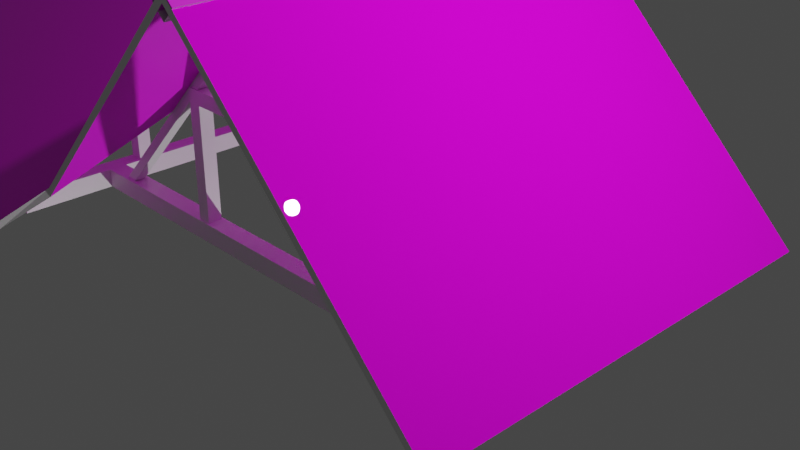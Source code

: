 # Source: CK_Roof_T_-_long_side.blend  (saved by Blender 2.80.75; exported with 4.5.12 LTS)
import bpy
from mathutils import Matrix  # noqa: F401  (used for matrix-valued properties, if any)

bpy.ops.wm.read_factory_settings(use_empty=True)
scene = bpy.context.scene
scene.name = 'Scene'

# ---- collections
col_collection = bpy.data.collections.new('Collection'); scene.collection.children.link(col_collection)
col_bits = bpy.data.collections.new('Bits'); scene.collection.children.link(col_bits)

# ---- images (referenced by path relative to the original .blend; pixels are not part of the script)
import os
ASSET_DIR = os.environ.get("B2B_ASSET_DIR", "")  # directory of the original .blend (textures are referenced by path, not embedded)
HERE = os.path.dirname(os.path.abspath(__file__))  # packed textures are extracted next to this script under _unpacked/

def load_image(name, relpath, width, height, colorspace="sRGB"):
    """Load a texture the original file referenced (path relative to the .blend, or extracted next to this script)."""
    p = next((c for c in (os.path.join(HERE, relpath), os.path.join(ASSET_DIR, relpath)) if relpath and os.path.exists(c)), "")
    if p:
        img = bpy.data.images.load(p, check_existing=True)
        img.name = name
    else:  # same state as the original file: an image datablock whose file is absent (Cycles renders it pink)
        img = bpy.data.images.new(name, width, height)
        img.source = "FILE"
        img.filepath = "//" + (relpath or name)
    img.colorspace_settings.name = colorspace
    return img
img_bettergrid_tga_001 = load_image('BetterGrid.tga.001', 'BetterGrid.tga', 1024, 1024, 'sRGB')
img_tinygrid_tga = load_image('TinyGrid.tga', 'TinyGrid.tga', 1024, 1024, 'sRGB')

# ---- materials (node trees are filled in below, after node groups)
mat_solid_wood = bpy.data.materials.new('Solid wood')
mat_solid_wood.alpha_threshold = 0.0
mat_solid_wood.use_transparent_shadow = False
mat_solid_wood.line_color = (0.0, 0.0, 0.0, 1.0)
mat_roof_inside = bpy.data.materials.new('Roof inside')
mat_roof_inside.use_transparent_shadow = False
mat_roof_tiles = bpy.data.materials.new('Roof tiles')
mat_roof_tiles.use_transparent_shadow = False
mat_roof_bottom_edge = bpy.data.materials.new('Roof bottom edge')
mat_roof_bottom_edge.use_transparent_shadow = False
mat_roof_ends = bpy.data.materials.new('Roof ends')
mat_roof_ends.use_transparent_shadow = False
mat_ridge_tiles = bpy.data.materials.new('Ridge tiles')
mat_ridge_tiles.use_transparent_shadow = False

# ---- material node trees
mat_solid_wood.use_nodes = True; mat_solid_wood.node_tree.nodes.clear()
_N = mat_solid_wood.node_tree.nodes; _L = mat_solid_wood.node_tree.links
n0 = _N.new('ShaderNodeOutputMaterial'); n0.name = 'Material Output'; n0.location = (300, 300)
n1 = _N.new('ShaderNodeBsdfPrincipled'); n1.name = 'Principled BSDF'; n1.location = (10, 300)
n1.distribution = 'GGX'
n1.subsurface_method = 'BURLEY'
n1.inputs[2].default_value = 0.4
n1.inputs[3].default_value = 1.45
n1.inputs[27].default_value = (0.0, 0.0, 0.0, 1.0)
n1.inputs[28].default_value = 1.0
_L.new(n1.outputs[0], n0.inputs[0])
n0.is_active_output = True
mat_roof_inside.use_nodes = True; mat_roof_inside.node_tree.nodes.clear()
_N = mat_roof_inside.node_tree.nodes; _L = mat_roof_inside.node_tree.links
n0 = _N.new('ShaderNodeOutputMaterial'); n0.name = 'Material Output'; n0.location = (300, 300)
n1 = _N.new('ShaderNodeBsdfPrincipled'); n1.name = 'Principled BSDF'; n1.location = (10, 300)
n1.distribution = 'GGX'
n1.subsurface_method = 'BURLEY'
n1.inputs[3].default_value = 1.45
n1.inputs[27].default_value = (0.0, 0.0, 0.0, 1.0)
n1.inputs[28].default_value = 1.0
n2 = _N.new('ShaderNodeTexImage'); n2.name = 'Image Texture'; n2.location = (-280, 280)
n2.image = img_bettergrid_tga_001
_L.new(n1.outputs[0], n0.inputs[0])
_L.new(n2.outputs[0], n1.inputs[0])
n0.is_active_output = True
mat_roof_tiles.use_nodes = True; mat_roof_tiles.node_tree.nodes.clear()
_N = mat_roof_tiles.node_tree.nodes; _L = mat_roof_tiles.node_tree.links
n0 = _N.new('ShaderNodeOutputMaterial'); n0.name = 'Material Output'; n0.location = (300, 300)
n1 = _N.new('ShaderNodeBsdfPrincipled'); n1.name = 'Principled BSDF'; n1.location = (10, 300)
n1.distribution = 'GGX'
n1.subsurface_method = 'BURLEY'
n1.inputs[2].default_value = 0.0
n1.inputs[3].default_value = 1.45
n1.inputs[27].default_value = (0.0, 0.0, 0.0, 1.0)
n1.inputs[28].default_value = 1.0
n2 = _N.new('ShaderNodeTexImage'); n2.name = 'Image Texture'; n2.location = (-280, 280)
n2.image = img_bettergrid_tga_001
_L.new(n1.outputs[0], n0.inputs[0])
_L.new(n2.outputs[0], n1.inputs[0])
n0.is_active_output = True
mat_roof_bottom_edge.use_nodes = True; mat_roof_bottom_edge.node_tree.nodes.clear()
_N = mat_roof_bottom_edge.node_tree.nodes; _L = mat_roof_bottom_edge.node_tree.links
n0 = _N.new('ShaderNodeOutputMaterial'); n0.name = 'Material Output'; n0.location = (300, 300)
n1 = _N.new('ShaderNodeBsdfPrincipled'); n1.name = 'Principled BSDF'; n1.location = (10, 300)
n1.distribution = 'GGX'
n1.subsurface_method = 'BURLEY'
n1.inputs[3].default_value = 1.45
n1.inputs[27].default_value = (0.0, 0.0, 0.0, 1.0)
n1.inputs[28].default_value = 1.0
_L.new(n1.outputs[0], n0.inputs[0])
n0.is_active_output = True
mat_roof_ends.use_nodes = True; mat_roof_ends.node_tree.nodes.clear()
_N = mat_roof_ends.node_tree.nodes; _L = mat_roof_ends.node_tree.links
n0 = _N.new('ShaderNodeOutputMaterial'); n0.name = 'Material Output'; n0.location = (300, 300)
n1 = _N.new('ShaderNodeBsdfPrincipled'); n1.name = 'Principled BSDF'; n1.location = (10, 300)
n1.distribution = 'GGX'
n1.subsurface_method = 'BURLEY'
n1.inputs[3].default_value = 1.45
n1.inputs[27].default_value = (0.0, 0.0, 0.0, 1.0)
n1.inputs[28].default_value = 1.0
_L.new(n1.outputs[0], n0.inputs[0])
n0.is_active_output = True
mat_ridge_tiles.use_nodes = True; mat_ridge_tiles.node_tree.nodes.clear()
_N = mat_ridge_tiles.node_tree.nodes; _L = mat_ridge_tiles.node_tree.links
n0 = _N.new('ShaderNodeOutputMaterial'); n0.name = 'Material Output'; n0.location = (300, 300)
n1 = _N.new('ShaderNodeBsdfPrincipled'); n1.name = 'Principled BSDF'; n1.location = (10, 300)
n1.distribution = 'GGX'
n1.subsurface_method = 'BURLEY'
n1.inputs[3].default_value = 1.45
n1.inputs[27].default_value = (0.0, 0.0, 0.0, 1.0)
n1.inputs[28].default_value = 1.0
n2 = _N.new('ShaderNodeTexImage'); n2.name = 'Image Texture'; n2.location = (-280, 280)
n2.image = img_tinygrid_tga
_L.new(n1.outputs[0], n0.inputs[0])
_L.new(n2.outputs[0], n1.inputs[0])
n0.is_active_output = True

# ---- world
world_world = bpy.data.worlds.new('World'); scene.world = world_world
world_world.use_nodes = True; world_world.node_tree.nodes.clear()
_N = world_world.node_tree.nodes; _L = world_world.node_tree.links
n0 = _N.new('ShaderNodeOutputWorld'); n0.name = 'World Output'; n0.location = (300, 300)
n1 = _N.new('ShaderNodeBackground'); n1.name = 'Background'; n1.location = (10, 300)
n1.inputs[0].default_value = (0.05088, 0.05088, 0.05088, 1.0)
_L.new(n1.outputs[0], n0.inputs[0])
n0.is_active_output = True
world_world.color = (0.05088, 0.05088, 0.05088)
world_world.use_sun_shadow = False
world_world.sun_shadow_jitter_overblur = 0.0

# ---- cameras
cam_camera = bpy.data.cameras.new('Camera')
cam_camera.clip_end = 100.0
cam_camera.ortho_scale = 7.314

# ---- lights
light_light = bpy.data.lights.new('Light', 'POINT')
light_light.transmission_factor = 0.0
light_light.energy = 1000.0
light_light.shadow_soft_size = 0.1
light_light.shadow_maximum_resolution = 0.006
light_light.use_absolute_resolution = True
light_light_001 = bpy.data.lights.new('Light.001', 'POINT')
light_light_001.transmission_factor = 0.0
light_light_001.energy = 1000.0
light_light_001.shadow_soft_size = 0.1
light_light_001.shadow_maximum_resolution = 0.006
light_light_001.use_absolute_resolution = True

# ---- meshes
me_cube = bpy.data.meshes.new('Cube')
me_cube.from_pydata([(-8.523e-06, -3.75, 2.683), (-8.523e-06, -3.75, 2.792), (-8.762e-06, 1.25, 2.683), (-8.762e-06, 1.25, 2.792), (2.89, -3.75, -0.2078), (2.947, -3.75, -0.1513), (2.89, 1.25, -0.2078), (2.947, 1.25, -0.1513), (0.0004995, -1.25, 2.792), (-7.5, -1.25, 2.683), (-7.5, -1.25, 2.792), (0.0004995, -1.25, 2.683), (-7.5, -4.14, -0.2078), (-7.5, -4.197, -0.1513), (0.001008, -4.14, -0.2078), (0.001008, -4.197, -0.1513), (0.001007, 1.64, -0.2078), (0.001007, 1.697, -0.1513), (-7.5, 1.64, -0.2078), (-7.5, 1.697, -0.1513), (-2.496, 1.25, 0.2969), (-2.5, 1.25, 0.1947), (-2.497, -3.75, 0.2972), (-2.5, -3.75, 0.1947), (0.001008, -4.14, -0.2078), (0.001008, -4.197, -0.1513), (0.001007, 1.64, -0.2078), (0.001007, 1.697, -0.1513), (-2.966, -4.14, -0.2078), (-2.987, -4.197, -0.1513), (-2.966, 1.64, -0.2078), (-2.987, 1.697, -0.1513), (0.0, -1.25, 2.796), (7.5, -1.25, 2.796), (7.5, -1.25, 2.796), (-0.1414, -3.75, 2.673), (0.0, -3.75, 2.814), (-0.1414, 1.25, 2.673), (0.0, 1.25, 2.814), (0.0, -3.75, 2.531), (0.1414, -3.75, 2.673), (0.0, 1.25, 2.531), (0.1414, 1.25, 2.673), (0.0, -1.391, 2.673), (0.0, -1.25, 2.814), (-7.5, -1.391, 2.673), (-7.5, -1.25, 2.814), (0.0, -1.25, 2.531), (0.0, -1.109, 2.673), (-7.5, -1.25, 2.531), (-7.5, -1.109, 2.673), (2.6, 0.35, 0.1), (2.6, 0.35, -0.1), (2.6, 0.15, 0.1), (2.6, 0.15, -0.1), (-2.9, 0.35, 0.1), (-2.9, 0.35, -0.1), (-2.9, 0.15, 0.1), (-2.9, 0.15, -0.1), (1.208, 0.325, 1.474), (1.058, 0.325, 1.324), (1.208, 0.175, 1.474), (1.058, 0.175, 1.324), (-1.208, 0.325, 1.474), (-1.058, 0.325, 1.324), (-1.208, 0.175, 1.474), (-1.058, 0.175, 1.324), (-1.057, 0.325, 0.09875), (-1.207, 0.325, 0.09875), (-1.057, 0.175, 0.09875), (-1.207, 0.175, 0.09875), (1.207, 0.325, 0.09875), (1.057, 0.325, 0.09875), (1.207, 0.175, 0.09875), (1.057, 0.175, 0.09875), (1.208, 0.175, 1.474), (1.058, 0.175, 1.324), (-1.208, 0.175, 1.474), (-1.058, 0.175, 1.324), (-2.588, 0.19, 0.0999), (0.0003718, 0.19, 2.691), (-2.588, 0.31, 0.09985), (0.0003718, 0.31, 2.691), (-2.508, 0.19, 0.03836), (-0.0001082, 0.19, 2.567), (-2.508, 0.31, 0.03836), (-0.0001082, 0.31, 2.567), (2.588, 0.31, 0.0999), (-0.0003718, 0.31, 2.691), (2.588, 0.19, 0.09985), (-0.0003718, 0.19, 2.691), (2.508, 0.31, 0.03836), (0.0001082, 0.31, 2.567), (2.508, 0.19, 0.03836), (0.0001082, 0.19, 2.567), (2.6, -2.65, 0.1), (2.6, -2.65, -0.1), (2.6, -2.85, 0.1), (2.6, -2.85, -0.1), (-2.9, -2.65, 0.1), (-2.9, -2.65, -0.1), (-2.9, -2.85, 0.1), (-2.9, -2.85, -0.1), (1.208, -2.675, 1.474), (1.058, -2.675, 1.324), (1.208, -2.825, 1.474), (1.058, -2.825, 1.324), (-1.208, -2.675, 1.474), (-1.058, -2.675, 1.324), (-1.208, -2.825, 1.474), (-1.058, -2.825, 1.324), (-1.057, -2.675, 0.09875), (-1.207, -2.675, 0.09875), (-1.057, -2.825, 0.09875), (-1.207, -2.825, 0.09875), (1.207, -2.675, 0.09875), (1.057, -2.675, 0.09875), (1.207, -2.825, 0.09875), (1.057, -2.825, 0.09875), (1.208, -2.825, 1.474), (1.058, -2.825, 1.324), (-1.208, -2.825, 1.474), (-1.058, -2.825, 1.324), (-2.588, -2.81, 0.0999), (0.0003718, -2.81, 2.691), (-2.588, -2.69, 0.09985), (0.0003718, -2.69, 2.691), (-2.508, -2.81, 0.03836), (-0.0001082, -2.81, 2.567), (-2.508, -2.69, 0.03836), (-0.0001082, -2.69, 2.567), (2.588, -2.69, 0.0999), (-0.0003718, -2.69, 2.691), (2.588, -2.81, 0.09985), (-0.0003718, -2.81, 2.691), (2.508, -2.69, 0.03836), (0.0001082, -2.69, 2.567), (2.508, -2.81, 0.03836), (0.0001082, -2.81, 2.567), (-3.1, 1.35, 0.1), (-3.1, 1.35, -0.1), (-2.9, 1.35, 0.1), (-2.9, 1.35, -0.1), (-3.1, -3.85, 0.1), (-3.1, -3.85, -0.1), (-2.9, -3.85, 0.1), (-2.9, -3.85, -0.1), (-3.075, -0.04227, 1.474), (-3.075, -0.1925, 1.324), (-2.925, -0.04227, 1.474), (-2.925, -0.1925, 1.324), (-3.075, -2.458, 1.474), (-3.075, -2.308, 1.324), (-2.925, -2.458, 1.474), (-2.925, -2.308, 1.324), (-3.075, -2.307, 0.09875), (-3.075, -2.457, 0.09875), (-2.925, -2.307, 0.09875), (-2.925, -2.457, 0.09875), (-3.075, -0.04288, 0.09875), (-3.075, -0.1929, 0.09875), (-2.925, -0.04288, 0.09875), (-2.925, -0.1929, 0.09875), (-2.925, -0.04227, 1.474), (-2.925, -0.1925, 1.324), (-2.925, -2.458, 1.474), (-2.925, -2.308, 1.324), (-2.94, -3.838, 0.0999), (-2.94, -1.25, 2.691), (-3.06, -3.838, 0.09985), (-3.06, -1.25, 2.691), (-2.94, -3.758, 0.03836), (-2.94, -1.25, 2.567), (-3.06, -3.758, 0.03836), (-3.06, -1.25, 2.567), (-3.06, 1.338, 0.0999), (-3.06, -1.25, 2.691), (-2.94, 1.338, 0.09985), (-2.94, -1.25, 2.691), (-3.06, 1.258, 0.03836), (-3.06, -1.25, 2.567), (-2.94, 1.258, 0.03836), (-2.94, -1.25, 2.567), (-6.1, 1.35, 0.1), (-6.1, 1.35, -0.1), (-5.9, 1.35, 0.1), (-5.9, 1.35, -0.1), (-6.1, -3.85, 0.1), (-6.1, -3.85, -0.1), (-5.9, -3.85, 0.1), (-5.9, -3.85, -0.1), (-6.075, -0.04227, 1.474), (-6.075, -0.1925, 1.324), (-5.925, -0.04227, 1.474), (-5.925, -0.1925, 1.324), (-6.075, -2.458, 1.474), (-6.075, -2.308, 1.324), (-5.925, -2.458, 1.474), (-5.925, -2.308, 1.324), (-6.075, -2.307, 0.09875), (-6.075, -2.457, 0.09875), (-5.925, -2.307, 0.09875), (-5.925, -2.457, 0.09875), (-6.075, -0.04288, 0.09875), (-6.075, -0.1929, 0.09875), (-5.925, -0.04288, 0.09875), (-5.925, -0.1929, 0.09875), (-5.925, -0.04227, 1.474), (-5.925, -0.1925, 1.324), (-5.925, -2.458, 1.474), (-5.925, -2.308, 1.324), (-5.94, -3.838, 0.0999), (-5.94, -1.25, 2.691), (-6.06, -3.838, 0.09985), (-6.06, -1.25, 2.691), (-5.94, -3.758, 0.03836), (-5.94, -1.25, 2.567), (-6.06, -3.758, 0.03836), (-6.06, -1.25, 2.567), (-6.06, 1.338, 0.0999), (-6.06, -1.25, 2.691), (-5.94, 1.338, 0.09985), (-5.94, -1.25, 2.691), (-6.06, 1.258, 0.03836), (-6.06, -1.25, 2.567), (-5.94, 1.258, 0.03836), (-5.94, -1.25, 2.567), (0.0, -1.25, -1.0), (0.0, -1.25, -1.0), (0.0, -1.25, 2.814)], [(16, 26), (24, 14), (27, 17), (15, 25), (8, 11)], [(2, 3, 7, 6), (4, 5, 1, 0), (2, 6, 4, 0, 11), (7, 3, 8, 1, 5), (0, 1, 22, 23), (2, 21, 20, 3), (8, 22, 1), (11, 21, 2), (6, 7, 5, 4), (12, 13, 10, 9), (9, 10, 19, 18), (18, 30, 21, 11, 9), (31, 19, 10, 8, 20), (20, 21, 30, 31), (22, 29, 28, 23), (13, 12, 28, 29), (13, 29, 22, 8, 10), (28, 12, 9, 11, 23), (8, 3, 20), (0, 23, 11), (30, 18, 19, 31), (33, 34, 32), (35, 36, 38, 37), (41, 42, 40, 39), (37, 41, 39, 35), (42, 38, 36, 40), (43, 44, 46, 45), (49, 50, 48, 47), (45, 49, 47, 43), (50, 46, 44, 48), (51, 55, 57, 53), (54, 53, 57, 58), (58, 57, 55, 56), (56, 52, 54, 58), (52, 51, 53, 54), (56, 55, 51, 52), (59, 63, 65, 61), (64, 60, 62, 66), (64, 63, 59, 60), (67, 64, 66, 69), (70, 69, 66, 65), (63, 68, 70, 65), (63, 64, 67, 68), (71, 59, 61, 73), (74, 73, 61, 62), (60, 72, 74, 62), (60, 59, 71, 72), (76, 75, 77, 78), (79, 80, 82, 81), (81, 82, 86, 85), (85, 86, 84, 83), (83, 84, 80, 79), (87, 88, 90, 89), (89, 90, 94, 93), (93, 94, 92, 91), (91, 92, 88, 87), (95, 99, 101, 97), (98, 97, 101, 102), (102, 101, 99, 100), (100, 96, 98, 102), (96, 95, 97, 98), (100, 99, 95, 96), (103, 107, 109, 105), (108, 104, 106, 110), (108, 107, 103, 104), (111, 108, 110, 113), (114, 113, 110, 109), (107, 112, 114, 109), (107, 108, 111, 112), (115, 103, 105, 117), (118, 117, 105, 106), (104, 116, 118, 106), (104, 103, 115, 116), (120, 119, 121, 122), (123, 124, 126, 125), (125, 126, 130, 129), (129, 130, 128, 127), (127, 128, 124, 123), (131, 132, 134, 133), (133, 134, 138, 137), (137, 138, 136, 135), (135, 136, 132, 131), (139, 143, 145, 141), (142, 141, 145, 146), (146, 145, 143, 144), (144, 140, 142, 146), (140, 139, 141, 142), (144, 143, 139, 140), (147, 151, 153, 149), (152, 148, 150, 154), (152, 151, 147, 148), (155, 152, 154, 157), (158, 157, 154, 153), (151, 156, 158, 153), (151, 152, 155, 156), (159, 147, 149, 161), (162, 161, 149, 150), (148, 160, 162, 150), (148, 147, 159, 160), (164, 163, 165, 166), (167, 168, 170, 169), (169, 170, 174, 173), (173, 174, 172, 171), (171, 172, 168, 167), (175, 176, 178, 177), (177, 178, 182, 181), (181, 182, 180, 179), (179, 180, 176, 175), (183, 187, 189, 185), (186, 185, 189, 190), (190, 189, 187, 188), (188, 184, 186, 190), (184, 183, 185, 186), (188, 187, 183, 184), (191, 195, 197, 193), (196, 192, 194, 198), (196, 195, 191, 192), (199, 196, 198, 201), (202, 201, 198, 197), (195, 200, 202, 197), (195, 196, 199, 200), (203, 191, 193, 205), (206, 205, 193, 194), (192, 204, 206, 194), (192, 191, 203, 204), (208, 207, 209, 210), (211, 212, 214, 213), (213, 214, 218, 217), (217, 218, 216, 215), (215, 216, 212, 211), (219, 220, 222, 221), (221, 222, 226, 225), (225, 226, 224, 223), (223, 224, 220, 219), (229, 228, 227)])
me_cube.polygons.foreach_set('material_index', [4, 4, 1, 2, 4, 4, 2, 1, 3, 4, 4, 1, 2, 4, 4, 4, 2, 1, 2, 1, 4, 4, 5, 0, 0, 5, 5, 0, 0, 5, 0, 0, 0, 0, 0, 0, 0, 0, 0, 0, 0, 0, 0, 0, 0, 0, 0, 0, 0, 0, 0, 0, 0, 0, 0, 0, 0, 0, 0, 0, 0, 0, 0, 0, 0, 0, 0, 0, 0, 0, 0, 0, 0, 0, 0, 0, 0, 0, 0, 0, 0, 0, 0, 0, 0, 0, 0, 0, 0, 0, 0, 0, 0, 0, 0, 0, 0, 0, 0, 0, 0, 0, 0, 0, 0, 0, 0, 0, 0, 0, 0, 0, 0, 0, 0, 0, 0, 0, 0, 0, 0, 0, 0, 0, 0, 0, 0, 0, 0, 0, 0, 0, 0, 0, 0])
_uv = me_cube.uv_layers.new(name='UVMap')
_uv.uv.foreach_set('vector', [0.2516, 0.2332, 0.2432, 0.2248, 0.7013, 0.2248, 0.7013, 0.2335, 0.9165, 0.5269, 0.9165, 0.5357, 0.4584, 0.5354, 0.4668, 0.527, 0.0001196, 0.9999, 0.0, 0.0, 1.0, 0.0, 1.0, 0.9999, 0.5, 0.9999, 1.0, 0.0, 1.0, 1.0, 0.499, 1.0, 0.0, 1.0, 0.0, 0.0, 0.981, 0.9589, 0.981, 1.001, 0.01963, 0.04001, 0.0183, 0.0005592, 0.981, 0.9589, 0.01827, 0.0005864, 0.01971, 0.03993, 0.981, 1.001, 0.5008, 1.001, 0.9974, 0.1481, 0.9973, 1.001, 0.5005, 1.0, 1.0, 0.2926, 1.0, 1.0, 0.8722, 0.5048, 0.8722, 0.4952, 0.02379, 0.4952, 0.02379, 0.5048, 0.9165, 0.5269, 0.9165, 0.5357, 0.4584, 0.5354, 0.4668, 0.527, 0.2516, 0.2332, 0.2432, 0.2248, 0.7013, 0.2248, 0.7013, 0.2335, 0.0, 0.0, 1.107, 0.0, 1.221, 0.1391, 1.831, 0.9999, 0.0, 0.9999, 0.0005014, 0.0, 1.0, 0.0, 1.0, 1.0, -0.6729, 1.0, -0.11, 0.1577, -7.803e-05, 0.503, 0.55, 0.7751, 0.0, 0.0, 0.0, 0.0, 0.9978, 0.503, 0.0, 0.0, 0.0, 0.0, 0.0001196, 0.7751, 0.1684, 0.5139, 0.1684, 0.4861, 1.168, 0.4861, 1.158, 0.5139, 0.0, 0.0, 0.9883, 0.0, 1.12, 0.1458, 1.792, 1.002, 0.0, 1.0, -0.1151, 0.0, 1.0, 0.0, 1.0, 1.0, -0.839, 1.0, -0.2288, 0.1398, 0.4993, 1.002, 0.002832, 1.002, 0.00265, 0.1487, 0.0, 1.0, 0.0, 0.2927, 0.5005, 1.0, 1.102, 0.4889, 0.102, 0.4889, 0.102, 0.5167, 1.092, 0.5167, 0.0, 0.0, 0.0, 0.0, 0.0, 0.0, 1.0, 0.5, 1.0, 0.54, 0.0, 0.54, 0.0, 0.5, 1.0, 0.5, 1.0, 0.4717, 0.0, 0.4717, 0.0, 0.5, 1.0, 0.5283, 1.0, 0.5, 0.0, 0.5, 0.0, 0.5283, 1.0, 0.5, 1.0, 0.54, 0.0, 0.54, 0.0, 0.5, 1.639, 0.5, 1.639, 0.54, 0.0, 0.54, 0.0, 0.5, 1.0, 0.5, 1.0, 0.4717, 0.0, 0.4717, 0.0, 0.5, 1.0, 0.5283, 1.0, 0.5, 0.0, 0.5, 0.0, 0.5283, 1.0, 0.5, 1.0, 0.54, -0.6394, 0.54, -0.6394, 0.5, 0.9994, 0.6798, 2.006e-05, 0.6798, 2e-05, 0.6414, 0.9994, 0.6414, 0.9994, 0.6023, 0.9994, 0.6408, 2.006e-05, 0.6408, 2e-05, 0.6023, 0.3498, 0.5036, 0.3498, 0.4651, 0.3883, 0.4651, 0.3883, 0.5036, 0.9994, 0.6017, 2.006e-05, 0.6017, 2e-05, 0.5633, 0.9994, 0.5633, 0.3889, 0.5036, 0.3889, 0.4651, 0.4273, 0.4651, 0.4273, 0.5036, 0.9994, 0.6804, 0.9994, 0.7188, 2.006e-05, 0.7188, 2e-05, 0.6804, 0.5766, 0.2468, 0.1124, 0.2468, 0.1124, 0.218, 0.5766, 0.218, 0.3697, 0.8116, 0.7762, 0.8116, 0.7762, 0.8405, 0.3697, 0.8405, 0.3985, 0.8992, 0.3697, 0.8704, 0.8339, 0.8704, 0.8051, 0.8992, 0.6051, 0.7227, 0.3697, 0.7227, 0.3697, 0.6939, 0.6051, 0.6939, 0.8988, 0.7822, 0.8988, 0.811, 0.6633, 0.811, 0.6345, 0.7822, 0.3697, 0.7233, 0.6339, 0.7233, 0.6339, 0.7521, 0.3697, 0.7521, 0.8988, 0.7528, 0.87, 0.7816, 0.6345, 0.7816, 0.6346, 0.7528, 0.8988, 0.7522, 0.6345, 0.7522, 0.6345, 0.7233, 0.8988, 0.7233, 0.3697, 0.7816, 0.3697, 0.7527, 0.6339, 0.7527, 0.6051, 0.7816, 0.6345, 0.6939, 0.87, 0.6939, 0.87, 0.7227, 0.6345, 0.7227, 0.3985, 0.811, 0.3697, 0.7822, 0.6339, 0.7822, 0.6339, 0.811, 0.3986, 0.8699, 0.3697, 0.8411, 0.8339, 0.8411, 0.8051, 0.8699, 0.08757, 0.4765, 0.9783, 0.4765, 0.9783, 0.5057, 0.08756, 0.5057, 0.1879, 0.5363, 0.8918, 0.5363, 0.8748, 0.5531, 0.1903, 0.5554, 0.2213, 0.6172, 0.9057, 0.6172, 0.9057, 0.6403, 0.2213, 0.6403, 0.8893, 0.5949, 0.2049, 0.5926, 0.1879, 0.5758, 0.8918, 0.5758, 0.1564, 0.7042, 0.1564, 0.0002975, 0.1795, 0.0002975, 0.1795, 0.7042, 0.1879, 0.556, 0.8918, 0.556, 0.8748, 0.5729, 0.1903, 0.5752, 0.2213, 0.5935, 0.9057, 0.5935, 0.9057, 0.6166, 0.2213, 0.6166, 0.8893, 0.6147, 0.2049, 0.6124, 0.1879, 0.5955, 0.8918, 0.5955, 0.9994, 0.6798, 2.006e-05, 0.6798, 2e-05, 0.6414, 0.9994, 0.6414, 0.9994, 0.6023, 0.9994, 0.6408, 2.006e-05, 0.6408, 2e-05, 0.6023, 0.3498, 0.5036, 0.3498, 0.4651, 0.3883, 0.4651, 0.3883, 0.5036, 0.9994, 0.6017, 2.006e-05, 0.6017, 2e-05, 0.5633, 0.9994, 0.5633, 0.3889, 0.5036, 0.3889, 0.4651, 0.4273, 0.4651, 0.4273, 0.5036, 0.9994, 0.6804, 0.9994, 0.7188, 2.006e-05, 0.7188, 2e-05, 0.6804, 0.5766, 0.2468, 0.1124, 0.2468, 0.1124, 0.218, 0.5766, 0.218, 0.3697, 0.8116, 0.7762, 0.8116, 0.7762, 0.8405, 0.3697, 0.8405, 0.3985, 0.8992, 0.3697, 0.8704, 0.8339, 0.8704, 0.8051, 0.8992, 0.6051, 0.7227, 0.3697, 0.7227, 0.3697, 0.6939, 0.6051, 0.6939, 0.8988, 0.7822, 0.8988, 0.811, 0.6633, 0.811, 0.6345, 0.7822, 0.3697, 0.7233, 0.6339, 0.7233, 0.6339, 0.7521, 0.3697, 0.7521, 0.8988, 0.7528, 0.87, 0.7816, 0.6345, 0.7816, 0.6346, 0.7528, 0.8988, 0.7522, 0.6345, 0.7522, 0.6345, 0.7233, 0.8988, 0.7233, 0.3697, 0.7816, 0.3697, 0.7527, 0.6339, 0.7527, 0.6051, 0.7816, 0.6345, 0.6939, 0.87, 0.6939, 0.87, 0.7227, 0.6345, 0.7227, 0.3985, 0.811, 0.3697, 0.7822, 0.6339, 0.7822, 0.6339, 0.811, 0.3986, 0.8699, 0.3697, 0.8411, 0.8339, 0.8411, 0.8051, 0.8699, 0.08757, 0.4765, 0.9783, 0.4765, 0.9783, 0.5057, 0.08756, 0.5057, 0.1879, 0.5363, 0.8918, 0.5363, 0.8748, 0.5531, 0.1903, 0.5554, 0.2213, 0.6172, 0.9057, 0.6172, 0.9057, 0.6403, 0.2213, 0.6403, 0.8893, 0.5949, 0.2049, 0.5926, 0.1879, 0.5758, 0.8918, 0.5758, 0.1564, 0.7042, 0.1564, 0.0002975, 0.1795, 0.0002975, 0.1795, 0.7042, 0.1879, 0.556, 0.8918, 0.556, 0.8748, 0.5729, 0.1903, 0.5752, 0.2213, 0.5935, 0.9057, 0.5935, 0.9057, 0.6166, 0.2213, 0.6166, 0.8893, 0.6147, 0.2049, 0.6124, 0.1879, 0.5955, 0.8918, 0.5955, 0.9994, 0.6798, 2.006e-05, 0.6798, 2e-05, 0.6414, 0.9994, 0.6414, 0.9994, 0.6023, 0.9994, 0.6408, 2.006e-05, 0.6408, 2e-05, 0.6023, 0.3498, 0.5036, 0.3498, 0.4651, 0.3883, 0.4651, 0.3883, 0.5036, 0.9994, 0.6017, 2.006e-05, 0.6017, 2e-05, 0.5633, 0.9994, 0.5633, 0.3889, 0.5036, 0.3889, 0.4651, 0.4273, 0.4651, 0.4273, 0.5036, 0.9994, 0.6804, 0.9994, 0.7188, 2.006e-05, 0.7188, 2e-05, 0.6804, 0.5766, 0.2468, 0.1124, 0.2468, 0.1124, 0.218, 0.5766, 0.218, 0.3697, 0.8116, 0.7762, 0.8116, 0.7762, 0.8405, 0.3697, 0.8405, 0.3985, 0.8992, 0.3697, 0.8704, 0.8339, 0.8704, 0.8051, 0.8992, 0.6051, 0.7227, 0.3697, 0.7227, 0.3697, 0.6939, 0.6051, 0.6939, 0.8988, 0.7822, 0.8988, 0.811, 0.6633, 0.811, 0.6345, 0.7822, 0.3697, 0.7233, 0.6339, 0.7233, 0.6339, 0.7521, 0.3697, 0.7521, 0.8988, 0.7528, 0.87, 0.7816, 0.6345, 0.7816, 0.6346, 0.7528, 0.8988, 0.7522, 0.6345, 0.7522, 0.6345, 0.7233, 0.8988, 0.7233, 0.3697, 0.7816, 0.3697, 0.7527, 0.6339, 0.7527, 0.6051, 0.7816, 0.6345, 0.6939, 0.87, 0.6939, 0.87, 0.7227, 0.6345, 0.7227, 0.3985, 0.811, 0.3697, 0.7822, 0.6339, 0.7822, 0.6339, 0.811, 0.3986, 0.8699, 0.3697, 0.8411, 0.8339, 0.8411, 0.8051, 0.8699, 0.2032, 0.0003071, 0.2032, 0.7042, 0.1801, 0.7042, 0.1801, 0.0002975, 0.1879, 0.5363, 0.8918, 0.5363, 0.8748, 0.5531, 0.1903, 0.5554, 0.2213, 0.6172, 0.9057, 0.6172, 0.9057, 0.6403, 0.2213, 0.6403, 0.8893, 0.5949, 0.2049, 0.5926, 0.1879, 0.5758, 0.8918, 0.5758, 0.1564, 0.7042, 0.1564, 0.0002975, 0.1795, 0.0002975, 0.1795, 0.7042, 0.1879, 0.556, 0.8918, 0.556, 0.8748, 0.5729, 0.1903, 0.5752, 0.2213, 0.5935, 0.9057, 0.5935, 0.9057, 0.6166, 0.2213, 0.6166, 0.8893, 0.6147, 0.2049, 0.6124, 0.1879, 0.5955, 0.8918, 0.5955, 0.9994, 0.6798, 2.006e-05, 0.6798, 2e-05, 0.6414, 0.9994, 0.6414, 0.9994, 0.6023, 0.9994, 0.6408, 2.006e-05, 0.6408, 2e-05, 0.6023, 0.3498, 0.5036, 0.3498, 0.4651, 0.3883, 0.4651, 0.3883, 0.5036, 0.9994, 0.6017, 2.006e-05, 0.6017, 2e-05, 0.5633, 0.9994, 0.5633, 0.3889, 0.5036, 0.3889, 0.4651, 0.4273, 0.4651, 0.4273, 0.5036, 0.9994, 0.6804, 0.9994, 0.7188, 2.006e-05, 0.7188, 2e-05, 0.6804, 0.5766, 0.2468, 0.1124, 0.2468, 0.1124, 0.218, 0.5766, 0.218, 0.3697, 0.8116, 0.7762, 0.8116, 0.7762, 0.8405, 0.3697, 0.8405, 0.3985, 0.8992, 0.3697, 0.8704, 0.8339, 0.8704, 0.8051, 0.8992, 0.6051, 0.7227, 0.3697, 0.7227, 0.3697, 0.6939, 0.6051, 0.6939, 0.8988, 0.7822, 0.8988, 0.811, 0.6633, 0.811, 0.6345, 0.7822, 0.3697, 0.7233, 0.6339, 0.7233, 0.6339, 0.7521, 0.3697, 0.7521, 0.8988, 0.7528, 0.87, 0.7816, 0.6345, 0.7816, 0.6346, 0.7528, 0.8988, 0.7522, 0.6345, 0.7522, 0.6345, 0.7233, 0.8988, 0.7233, 0.3697, 0.7816, 0.3697, 0.7527, 0.6339, 0.7527, 0.6051, 0.7816, 0.6345, 0.6939, 0.87, 0.6939, 0.87, 0.7227, 0.6345, 0.7227, 0.3985, 0.811, 0.3697, 0.7822, 0.6339, 0.7822, 0.6339, 0.811, 0.3986, 0.8699, 0.3697, 0.8411, 0.8339, 0.8411, 0.8051, 0.8699, 0.2032, 0.0003071, 0.2032, 0.7042, 0.1801, 0.7042, 0.1801, 0.0002975, 0.1879, 0.5363, 0.8918, 0.5363, 0.8748, 0.5531, 0.1903, 0.5554, 0.2213, 0.6172, 0.9057, 0.6172, 0.9057, 0.6403, 0.2213, 0.6403, 0.8893, 0.5949, 0.2049, 0.5926, 0.1879, 0.5758, 0.8918, 0.5758, 0.1564, 0.7042, 0.1564, 0.0002975, 0.1795, 0.0002975, 0.1795, 0.7042, 0.1879, 0.556, 0.8918, 0.556, 0.8748, 0.5729, 0.1903, 0.5752, 0.2213, 0.5935, 0.9057, 0.5935, 0.9057, 0.6166, 0.2213, 0.6166, 0.8893, 0.6147, 0.2049, 0.6124, 0.1879, 0.5955, 0.8918, 0.5955, 0.0, 0.0, 0.0, 0.0, 0.0, 0.0])
me_cube.materials.append(mat_solid_wood)
me_cube.materials.append(mat_roof_inside)
me_cube.materials.append(mat_roof_tiles)
me_cube.materials.append(mat_roof_bottom_edge)
me_cube.materials.append(mat_roof_ends)
me_cube.materials.append(mat_ridge_tiles)
me_cube.use_remesh_preserve_volume = False
me_cube.use_remesh_preserve_attributes = False
me_cube.use_mirror_vertex_groups = False
me_cube.update()
me_cube_006 = bpy.data.meshes.new('Cube.006')
me_cube_006.from_pydata([(-1.812, -2.5, -0.03918), (-1.888, -2.5, 0.03716), (-1.812, 2.5, -0.03918), (-1.888, 2.5, 0.03716), (2.276, -2.5, -0.04), (2.276, -2.5, 0.04), (2.276, 2.5, -0.04), (2.276, 2.5, 0.04)], [], [(2, 3, 7, 6), (6, 7, 5, 4), (4, 5, 1, 0), (2, 6, 4, 0), (7, 3, 1, 5)])
me_cube_006.polygons.foreach_set('material_index', [3, 2, 3, 0, 1])
_uv = me_cube_006.uv_layers.new(name='UVMap')
_uv.uv.foreach_set('vector', [0.4682, 0.008556, 0.4766, 0.0001196, 0.4766, 0.4582, 0.4678, 0.4582, 0.4676, 0.5266, 0.4584, 0.5266, 0.4584, 0.0001196, 0.4676, 0.0001329, 0.9165, 0.5269, 0.9165, 0.5357, 0.4584, 0.5354, 0.4668, 0.527, 0.0001196, 0.9999, 0.0001196, 0.5503, 0.55, 0.5503, 0.55, 0.9999, 0.9978, 0.08736, 0.9978, 0.9186, -7.803e-05, 0.9186, -7.803e-05, 0.08736])
me_cube_006.materials.append(mat_roof_inside)
me_cube_006.materials.append(mat_roof_tiles)
me_cube_006.materials.append(mat_roof_bottom_edge)
me_cube_006.materials.append(mat_roof_ends)
me_cube_006.use_remesh_preserve_volume = False
me_cube_006.use_remesh_preserve_attributes = False
me_cube_006.use_mirror_vertex_groups = False
me_cube_006.update()
me_cube_005 = bpy.data.meshes.new('Cube.005')
me_cube_005.from_pydata([(2.6, 0.1, 0.1), (2.6, 0.1, -0.1), (2.6, -0.1, 0.1), (2.6, -0.1, -0.1), (-2.6, 0.1, 0.1), (-2.6, 0.1, -0.1), (-2.6, -0.1, 0.1), (-2.6, -0.1, -0.1), (1.208, 0.075, 1.474), (1.058, 0.075, 1.324), (1.208, -0.075, 1.474), (1.058, -0.075, 1.324), (-1.208, 0.075, 1.474), (-1.058, 0.075, 1.324), (-1.208, -0.075, 1.474), (-1.058, -0.075, 1.324), (-1.057, 0.075, 0.09875), (-1.207, 0.075, 0.09875), (-1.057, -0.075, 0.09875), (-1.207, -0.075, 0.09875), (1.207, 0.075, 0.09875), (1.057, 0.075, 0.09875), (1.207, -0.075, 0.09875), (1.057, -0.075, 0.09875), (1.208, -0.075, 1.474), (1.058, -0.075, 1.324), (-1.208, -0.075, 1.474), (-1.058, -0.075, 1.324), (-2.588, -0.06, 0.0999), (0.0003718, -0.06, 2.691), (-2.588, 0.06, 0.09985), (0.0003718, 0.06, 2.691), (-2.508, -0.06, 0.03836), (-0.0001082, -0.06, 2.567), (-2.508, 0.06, 0.03836), (-0.0001082, 0.06, 2.567), (2.588, 0.06, 0.0999), (-0.0003718, 0.06, 2.691), (2.588, -0.06, 0.09985), (-0.0003718, -0.06, 2.691), (2.508, 0.06, 0.03836), (0.0001082, 0.06, 2.567), (2.508, -0.06, 0.03836), (0.0001082, -0.06, 2.567)], [], [(0, 4, 6, 2), (3, 2, 6, 7), (7, 6, 4, 5), (5, 1, 3, 7), (1, 0, 2, 3), (5, 4, 0, 1), (8, 12, 14, 10), (13, 9, 11, 15), (13, 12, 8, 9), (16, 13, 15, 18), (19, 18, 15, 14), (12, 17, 19, 14), (12, 13, 16, 17), (20, 8, 10, 22), (23, 22, 10, 11), (9, 21, 23, 11), (9, 8, 20, 21), (25, 24, 26, 27), (28, 29, 31, 30), (30, 31, 35, 34), (34, 35, 33, 32), (32, 33, 29, 28), (36, 37, 39, 38), (38, 39, 43, 42), (42, 43, 41, 40), (40, 41, 37, 36)])
_uv = me_cube_005.uv_layers.new(name='UVMap')
_uv.uv.foreach_set('vector', [0.03785, 0.9621, 0.03786, 0.0002864, 0.07485, 0.0002863, 0.07485, 0.9621, 0.1124, 0.9621, 0.07542, 0.9621, 0.07542, 0.0002864, 0.1124, 0.0002863, 0.365, 0.3297, 0.365, 0.2928, 0.402, 0.2928, 0.402, 0.3297, 0.9621, 0.9997, 0.0002864, 0.9997, 0.0002863, 0.9627, 0.9621, 0.9627, 0.365, 0.2922, 0.365, 0.2552, 0.402, 0.2552, 0.402, 0.2922, 0.03728, 0.9621, 0.0002872, 0.9621, 0.0002863, 0.0002864, 0.03728, 0.0002863, 0.2421, 0.6783, 0.6889, 0.6783, 0.6889, 0.7061, 0.2421, 0.7061, 0.3644, 0.0002863, 0.3644, 0.3916, 0.3367, 0.3916, 0.3367, 0.0002863, 0.2801, 0.02803, 0.3078, 0.0002863, 0.3078, 0.4471, 0.2801, 0.4193, 0.4217, 0.4818, 0.4217, 0.2552, 0.4494, 0.2552, 0.4494, 0.4818, 0.4494, 0.2546, 0.4217, 0.2546, 0.4217, 0.028, 0.4494, 0.0002863, 0.506, 0.2552, 0.506, 0.5095, 0.4783, 0.5095, 0.4783, 0.2552, 0.4777, 0.2546, 0.45, 0.2269, 0.45, 0.0002863, 0.4777, 0.0002986, 0.4783, 0.2546, 0.4783, 0.0002863, 0.506, 0.0002863, 0.506, 0.2546, 0.3933, 0.0002863, 0.4211, 0.0002986, 0.4211, 0.2546, 0.3933, 0.2269, 0.4783, 0.5101, 0.7049, 0.5101, 0.7049, 0.5378, 0.4783, 0.5378, 0.365, 0.028, 0.3927, 0.0002863, 0.3927, 0.2546, 0.365, 0.2546, 0.3084, 0.02807, 0.3361, 0.0002863, 0.3361, 0.4471, 0.3084, 0.4193, 0.158, 0.0002956, 0.158, 0.6777, 0.1358, 0.6777, 0.1358, 0.0002863, 0.2795, 0.0002863, 0.2795, 0.6778, 0.2633, 0.6614, 0.2611, 0.00262, 0.1807, 0.0002864, 0.1807, 0.659, 0.1585, 0.659, 0.1585, 0.0002863, 0.2231, 0.6754, 0.2253, 0.01666, 0.2415, 0.0002863, 0.2415, 0.6777, 0.113, 0.6777, 0.113, 0.0002863, 0.1352, 0.0002864, 0.1352, 0.6777, 0.2605, 0.0002863, 0.2605, 0.6778, 0.2443, 0.6614, 0.2421, 0.00262, 0.2035, 0.0002864, 0.2035, 0.659, 0.1813, 0.659, 0.1813, 0.0002863, 0.2041, 0.6754, 0.2063, 0.01666, 0.2225, 0.0002863, 0.2225, 0.6777])
me_cube_005.materials.append(mat_solid_wood)
me_cube_005.use_remesh_preserve_volume = False
me_cube_005.use_remesh_preserve_attributes = False
me_cube_005.use_mirror_vertex_groups = False
me_cube_005.update()

# ---- objects
ob_outer = bpy.data.objects.new('Outer', me_cube)
ob_light = bpy.data.objects.new('Light', light_light)
ob_camera = bpy.data.objects.new('Camera', cam_camera)
ob_light_001 = bpy.data.objects.new('Light.001', light_light_001)
ob_cube_004 = bpy.data.objects.new('Cube.004', me_cube_006)
ob_cube_003 = bpy.data.objects.new('Cube.003', me_cube_005)

# ---- transforms, parenting, visibility, modifiers, constraints
ob_outer.location = (0.0, 1.25, 0.0)
ob_outer.lock_rotations_4d = False
ob_outer.empty_display_type = 'ARROWS'
ob_outer.lineart.crease_threshold = 0.0
_vg = ob_outer.vertex_groups.new(name='Group')
_vg = ob_outer.vertex_groups.new(name='Group.001')
ob_light.location = (4.076, 1.005, 5.904)
ob_light.rotation_euler = (0.6503, 0.05522, 1.866)
ob_light.lock_rotations_4d = False
ob_light.empty_display_type = 'ARROWS'
ob_light.color = (0.0, 0.0, 0.0, 0.0)
ob_light.lineart.crease_threshold = 0.0
ob_camera.location = (7.359, -6.926, 4.958)
ob_camera.rotation_euler = (1.109, 0.0, 0.8149)
ob_camera.lock_rotations_4d = False
ob_camera.empty_display_type = 'ARROWS'
ob_camera.color = (0.0, 0.0, 0.0, 0.0)
ob_camera.display_type = 'WIRE'
ob_camera.lineart.crease_threshold = 0.0
ob_light_001.location = (4.076, 1.005, -4.486)
ob_light_001.rotation_euler = (0.6503, 0.05522, 1.866)
ob_light_001.lock_rotations_4d = False
ob_light_001.empty_display_type = 'ARROWS'
ob_light_001.color = (0.0, 0.0, 0.0, 0.0)
ob_light_001.lineart.crease_threshold = 0.0
ob_cube_004.location = (1.309, 8.872, 1.43)
ob_cube_004.rotation_euler = (0.0, 0.7854, 0.0)
ob_cube_004.lineart.crease_threshold = 0.0
ob_cube_003.location = (0.0, 10.12, 0.0)
ob_cube_003.lock_rotations_4d = False
ob_cube_003.empty_display_type = 'ARROWS'
ob_cube_003.lineart.crease_threshold = 0.0

# ---- collection membership
col_collection.objects.link(ob_outer)
col_collection.objects.link(ob_light)
col_collection.objects.link(ob_camera)
col_collection.objects.link(ob_light_001)
col_bits.objects.link(ob_cube_004)
col_bits.objects.link(ob_cube_003)
def _layer_coll(name, lc=None):
    lc = lc or bpy.context.view_layer.layer_collection
    for c in lc.children:
        if c.name == name: return c
        r = _layer_coll(name, c)
        if r: return r
_layer_coll('Bits').exclude = True

# ---- scene / render settings (as saved in the file)
scene.camera = ob_camera
scene.frame_start = 1; scene.frame_end = 250; scene.frame_set(250)
scene.render.engine = 'BLENDER_EEVEE_NEXT'
scene.cycles.use_denoising = False
scene.cycles.samples = 128
scene.cycles.sampling_pattern = 'TABULATED_SOBOL'
scene.cycles.use_adaptive_sampling = False
scene.cycles.use_light_tree = False
scene.view_settings.view_transform = 'Filmic'
bpy.context.view_layer.update()
